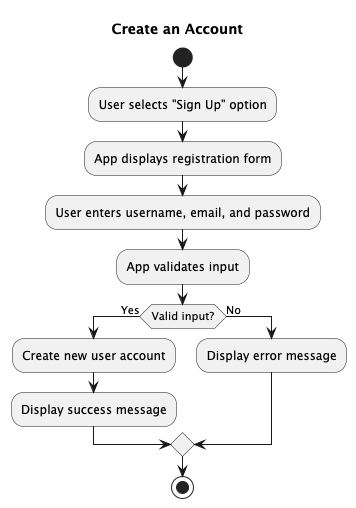

The diagram above was rendered by PlantUML. Its source (embedded in the PNG):
@startuml
title Create an Account
start

:User selects "Sign Up" option;
:App displays registration form;
:User enters username, email, and password;
:App validates input;

if (Valid input?) then (Yes)
  :Create new user account;
  :Display success message;
else (No)
  :Display error message;
endif

stop
@enduml